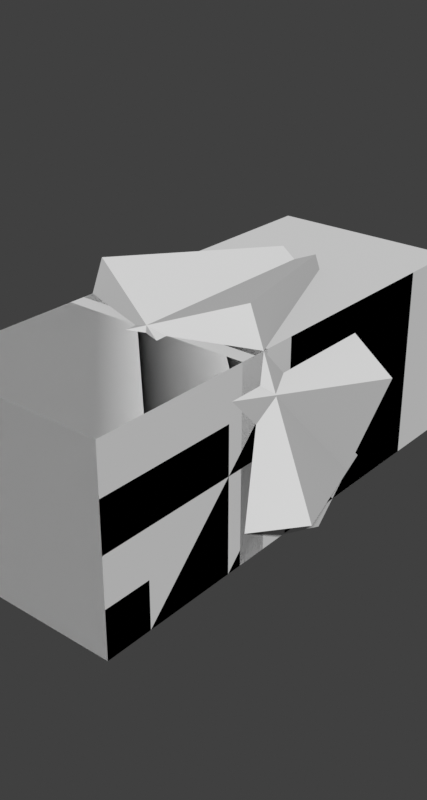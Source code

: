# Source: para_model.blend  (saved by Blender 5.2.44; exported with 4.5.12 LTS)
import bpy
from mathutils import Matrix  # noqa: F401  (used for matrix-valued properties, if any)

bpy.ops.wm.read_factory_settings(use_empty=True)
scene = bpy.context.scene
scene.name = 'Scene'

# ---- collections
col_paramodel_root = bpy.data.collections.new('ParaModel_Root'); scene.collection.children.link(col_paramodel_root)
col_paramodel_slots = bpy.data.collections.new('ParaModel_Slots'); scene.collection.children.link(col_paramodel_slots)
col_paramodel_armature = bpy.data.collections.new('ParaModel_Armature'); scene.collection.children.link(col_paramodel_armature)
col_paramodel_parts = bpy.data.collections.new('ParaModel_Parts'); scene.collection.children.link(col_paramodel_parts)

# ---- world
world_world = bpy.data.worlds.new('World'); scene.world = world_world
world_world.use_nodes = True; world_world.node_tree.nodes.clear()
_N = world_world.node_tree.nodes; _L = world_world.node_tree.links
n0 = _N.new('ShaderNodeOutputWorld'); n0.name = 'World Output'; n0.location = (440, 233)
n1 = _N.new('ShaderNodeBackground'); n1.name = 'Background'; n1.location = (137, 254)
n1.inputs[0].default_value = (0.05127, 0.05127, 0.05127, 1.0)
_L.new(n1.outputs[0], n0.inputs[0])
n0.is_active_output = True
world_world.color = (0.05088, 0.05088, 0.05088)
world_world.use_sun_shadow = False
world_world.sun_shadow_jitter_overblur = 0.0

# ---- meshes
me_part_head_head_basic_01_mesh = bpy.data.meshes.new('part_head_head_basic_01_mesh')
me_part_head_head_basic_01_mesh.from_pydata([(-0.5, -0.5, -0.5), (-0.5, -0.5, 0.5), (-0.5, 0.5, -0.5), (-0.5, 0.5, 0.5), (0.5, -0.5, -0.5), (0.5, -0.5, 0.5), (0.5, 0.5, -0.5), (0.5, 0.5, 0.5)], [], [(0, 1, 3, 2), (2, 3, 7, 6), (6, 7, 5, 4), (4, 5, 1, 0), (2, 6, 4, 0), (7, 3, 1, 5)])
me_part_head_head_basic_01_mesh.update()
me_part_torso_upper_torso_upper_basic_01_mesh = bpy.data.meshes.new('part_torso_upper_torso_upper_basic_01_mesh')
me_part_torso_upper_torso_upper_basic_01_mesh.from_pydata([(-0.5, -0.5, -0.5), (-0.5, -0.5, 0.5), (-0.5, 0.5, -0.5), (-0.5, 0.5, 0.5), (0.5, -0.5, -0.5), (0.5, -0.5, 0.5), (0.5, 0.5, -0.5), (0.5, 0.5, 0.5)], [], [(0, 1, 3, 2), (2, 3, 7, 6), (6, 7, 5, 4), (4, 5, 1, 0), (2, 6, 4, 0), (7, 3, 1, 5)])
me_part_torso_upper_torso_upper_basic_01_mesh.update()
me_part_torso_lower_torso_lower_basic_01_mesh = bpy.data.meshes.new('part_torso_lower_torso_lower_basic_01_mesh')
me_part_torso_lower_torso_lower_basic_01_mesh.from_pydata([(-0.5, -0.5, -0.5), (-0.5, -0.5, 0.5), (-0.5, 0.5, -0.5), (-0.5, 0.5, 0.5), (0.5, -0.5, -0.5), (0.5, -0.5, 0.5), (0.5, 0.5, -0.5), (0.5, 0.5, 0.5)], [], [(0, 1, 3, 2), (2, 3, 7, 6), (6, 7, 5, 4), (4, 5, 1, 0), (2, 6, 4, 0), (7, 3, 1, 5)])
me_part_torso_lower_torso_lower_basic_01_mesh.update()
me_part_arm_l_arm_basic_01_mesh = bpy.data.meshes.new('part_arm_l_arm_basic_01_mesh')
me_part_arm_l_arm_basic_01_mesh.from_pydata([(-0.5, -0.5, -0.5), (-0.5, -0.5, 0.5), (-0.5, 0.5, -0.5), (-0.5, 0.5, 0.5), (0.5, -0.5, -0.5), (0.5, -0.5, 0.5), (0.5, 0.5, -0.5), (0.5, 0.5, 0.5)], [], [(0, 1, 3, 2), (2, 3, 7, 6), (6, 7, 5, 4), (4, 5, 1, 0), (2, 6, 4, 0), (7, 3, 1, 5)])
me_part_arm_l_arm_basic_01_mesh.update()
me_part_arm_r_arm_basic_01_mesh = bpy.data.meshes.new('part_arm_r_arm_basic_01_mesh')
me_part_arm_r_arm_basic_01_mesh.from_pydata([(-0.5, -0.5, -0.5), (-0.5, -0.5, 0.5), (-0.5, 0.5, -0.5), (-0.5, 0.5, 0.5), (0.5, -0.5, -0.5), (0.5, -0.5, 0.5), (0.5, 0.5, -0.5), (0.5, 0.5, 0.5)], [], [(0, 1, 3, 2), (2, 3, 7, 6), (6, 7, 5, 4), (4, 5, 1, 0), (2, 6, 4, 0), (7, 3, 1, 5)])
me_part_arm_r_arm_basic_01_mesh.update()
me_part_leg_l_leg_basic_01_mesh = bpy.data.meshes.new('part_leg_l_leg_basic_01_mesh')
me_part_leg_l_leg_basic_01_mesh.from_pydata([(-0.5, -0.5, -0.5), (-0.5, -0.5, 0.5), (-0.5, 0.5, -0.5), (-0.5, 0.5, 0.5), (0.5, -0.5, -0.5), (0.5, -0.5, 0.5), (0.5, 0.5, -0.5), (0.5, 0.5, 0.5)], [], [(0, 1, 3, 2), (2, 3, 7, 6), (6, 7, 5, 4), (4, 5, 1, 0), (2, 6, 4, 0), (7, 3, 1, 5)])
me_part_leg_l_leg_basic_01_mesh.update()
me_part_leg_r_leg_basic_01_mesh = bpy.data.meshes.new('part_leg_r_leg_basic_01_mesh')
me_part_leg_r_leg_basic_01_mesh.from_pydata([(-0.5, -0.5, -0.5), (-0.5, -0.5, 0.5), (-0.5, 0.5, -0.5), (-0.5, 0.5, 0.5), (0.5, -0.5, -0.5), (0.5, -0.5, 0.5), (0.5, 0.5, -0.5), (0.5, 0.5, 0.5)], [], [(0, 1, 3, 2), (2, 3, 7, 6), (6, 7, 5, 4), (4, 5, 1, 0), (2, 6, 4, 0), (7, 3, 1, 5)])
me_part_leg_r_leg_basic_01_mesh.update()
arm_metarig_001 = bpy.data.armatures.new('metarig.001')  # bones are not reproduced

# ---- objects
ob_root_brave_001 = bpy.data.objects.new('root_brave-001', None)
ob_slot_head = bpy.data.objects.new('slot_head', None)
ob_slot_torso_upper = bpy.data.objects.new('slot_torso_upper', None)
ob_slot_torso_lower = bpy.data.objects.new('slot_torso_lower', None)
ob_slot_arm_l = bpy.data.objects.new('slot_arm_l', None)
ob_slot_arm_r = bpy.data.objects.new('slot_arm_r', None)
ob_slot_leg_l = bpy.data.objects.new('slot_leg_l', None)
ob_slot_leg_r = bpy.data.objects.new('slot_leg_r', None)
ob_superrobotrig = bpy.data.objects.new('SuperRobotRig', arm_metarig_001)
ob_part_head_head_basic_01 = bpy.data.objects.new('part_head_head_basic_01', me_part_head_head_basic_01_mesh)
ob_part_torso_upper_torso_upper_basic_01 = bpy.data.objects.new('part_torso_upper_torso_upper_basic_01', me_part_torso_upper_torso_upper_basic_01_mesh)
ob_part_torso_lower_torso_lower_basic_01 = bpy.data.objects.new('part_torso_lower_torso_lower_basic_01', me_part_torso_lower_torso_lower_basic_01_mesh)
ob_part_arm_l_arm_basic_01 = bpy.data.objects.new('part_arm_l_arm_basic_01', me_part_arm_l_arm_basic_01_mesh)
ob_part_arm_r_arm_basic_01 = bpy.data.objects.new('part_arm_r_arm_basic_01', me_part_arm_r_arm_basic_01_mesh)
ob_part_leg_l_leg_basic_01 = bpy.data.objects.new('part_leg_l_leg_basic_01', me_part_leg_l_leg_basic_01_mesh)
ob_part_leg_r_leg_basic_01 = bpy.data.objects.new('part_leg_r_leg_basic_01', me_part_leg_r_leg_basic_01_mesh)

# ---- transforms, parenting, visibility, modifiers, constraints
ob_root_brave_001.location = (0.0, 0.0, 0.0)
ob_root_brave_001.empty_display_size = 0.5
ob_slot_head.location = (0.0, -0.25, 0.0)
ob_slot_head.rotation_euler = (-1.571, 0.0, 0.0)
ob_slot_head.empty_display_type = 'ARROWS'
ob_slot_head.empty_display_size = 0.3
ob_slot_torso_upper.location = (0.0, -0.45, 0.0)
ob_slot_torso_upper.rotation_euler = (-1.571, 0.0, 0.0)
ob_slot_torso_upper.empty_display_type = 'ARROWS'
ob_slot_torso_upper.empty_display_size = 0.3
ob_slot_torso_lower.location = (0.0, -0.35, 0.0)
ob_slot_torso_lower.rotation_euler = (-1.571, 0.0, 0.0)
ob_slot_torso_lower.empty_display_type = 'ARROWS'
ob_slot_torso_lower.empty_display_size = 0.3
ob_slot_arm_l.location = (-1.49e-08, -0.4699, 7.451e-09)
ob_slot_arm_l.rotation_euler = (1.44, 0.335, -0.3809)
ob_slot_arm_l.scale = (1.0, 1.0, 1.0)
ob_slot_arm_l.empty_display_type = 'ARROWS'
ob_slot_arm_l.empty_display_size = 0.3
ob_slot_arm_r.location = (1.49e-08, -0.4699, 7.451e-09)
ob_slot_arm_r.rotation_euler = (1.44, -0.335, 0.3809)
ob_slot_arm_r.scale = (1.0, 1.0, 1.0)
ob_slot_arm_r.empty_display_type = 'ARROWS'
ob_slot_arm_r.empty_display_size = 0.3
ob_slot_leg_l.location = (0.0, -0.7, 0.0)
ob_slot_leg_l.rotation_euler = (1.571, 8.742e-08, 0.0)
ob_slot_leg_l.empty_display_type = 'ARROWS'
ob_slot_leg_l.empty_display_size = 0.3
ob_slot_leg_r.location = (0.0, -0.7, 0.0)
ob_slot_leg_r.rotation_euler = (1.571, 8.742e-08, 0.0)
ob_slot_leg_r.empty_display_type = 'ARROWS'
ob_slot_leg_r.empty_display_size = 0.3
ob_superrobotrig.location = (0.0, 0.0, 0.0)
ob_superrobotrig.scale = (1059.0, 1059.0, 1059.0)
ob_superrobotrig.hide_render = True
ob_superrobotrig.show_in_front = True
ob_part_head_head_basic_01.parent = ob_slot_head
ob_part_head_head_basic_01.location = (0.0, 0.0, 0.0)
ob_part_head_head_basic_01.scale = (0.3, 0.3, 0.3)
ob_part_torso_upper_torso_upper_basic_01.parent = ob_slot_torso_upper
ob_part_torso_upper_torso_upper_basic_01.location = (0.0, 0.0, 0.0)
ob_part_torso_upper_torso_upper_basic_01.scale = (0.3, 0.3, 0.3)
ob_part_torso_lower_torso_lower_basic_01.parent = ob_slot_torso_lower
ob_part_torso_lower_torso_lower_basic_01.location = (0.0, 0.0, 0.0)
ob_part_torso_lower_torso_lower_basic_01.scale = (0.3, 0.3, 0.3)
ob_part_arm_l_arm_basic_01.parent = ob_slot_arm_l
ob_part_arm_l_arm_basic_01.location = (0.0, 0.0, 0.0)
ob_part_arm_l_arm_basic_01.scale = (0.3, 0.3, 0.3)
ob_part_arm_r_arm_basic_01.parent = ob_slot_arm_r
ob_part_arm_r_arm_basic_01.location = (0.0, 0.0, 0.0)
ob_part_arm_r_arm_basic_01.scale = (0.3, 0.3, 0.3)
ob_part_leg_l_leg_basic_01.parent = ob_slot_leg_l
ob_part_leg_l_leg_basic_01.location = (0.0, 0.0, 0.0)
ob_part_leg_l_leg_basic_01.scale = (0.3, 0.3, 0.3)
ob_part_leg_r_leg_basic_01.parent = ob_slot_leg_r
ob_part_leg_r_leg_basic_01.location = (0.0, 0.0, 0.0)
ob_part_leg_r_leg_basic_01.scale = (0.3, 0.3, 0.3)

# ---- collection membership
col_paramodel_root.objects.link(ob_root_brave_001)
col_paramodel_slots.objects.link(ob_slot_head)
col_paramodel_slots.objects.link(ob_slot_torso_upper)
col_paramodel_slots.objects.link(ob_slot_torso_lower)
col_paramodel_slots.objects.link(ob_slot_arm_l)
col_paramodel_slots.objects.link(ob_slot_arm_r)
col_paramodel_slots.objects.link(ob_slot_leg_l)
col_paramodel_slots.objects.link(ob_slot_leg_r)
col_paramodel_armature.objects.link(ob_superrobotrig)
col_paramodel_parts.objects.link(ob_part_head_head_basic_01)
col_paramodel_parts.objects.link(ob_part_torso_upper_torso_upper_basic_01)
col_paramodel_parts.objects.link(ob_part_torso_lower_torso_lower_basic_01)
col_paramodel_parts.objects.link(ob_part_arm_l_arm_basic_01)
col_paramodel_parts.objects.link(ob_part_arm_r_arm_basic_01)
col_paramodel_parts.objects.link(ob_part_leg_l_leg_basic_01)
col_paramodel_parts.objects.link(ob_part_leg_r_leg_basic_01)

# ---- scene / render settings (as saved in the file)
scene.frame_start = 0; scene.frame_end = 250; scene.frame_set(1)
scene.render.engine = 'BLENDER_EEVEE_NEXT'
scene.render.image_settings.file_format = 'FFMPEG'
scene.render.image_settings.color_mode = 'RGB'
scene.render.resolution_x = 1024
scene.render.resolution_y = 1920
scene.render.pixel_aspect_x = 4.0
scene.render.pixel_aspect_y = 3.0
scene.render.ppm_factor = 232.2
scene.render.fps = 30
scene.render.bake_bias = 0.0
scene.render.bake_samples = 0
scene.render.use_simplify = True
scene.cycles.samples = 64
scene.cycles.sampling_pattern = 'TABULATED_SOBOL'
scene.cycles.adaptive_threshold = 0.2
scene.cycles.caustics_reflective = False
scene.cycles.caustics_refractive = False
scene.cycles.max_bounces = 1
scene.cycles.diffuse_bounces = 1
scene.cycles.glossy_bounces = 1
scene.cycles.transmission_bounces = 2
scene.cycles.volume_bounces = 1
scene.cycles.transparent_max_bounces = 2
scene.cycles.use_fast_gi = True
scene.eevee.taa_render_samples = 32
scene.eevee.fast_gi_thickness_far = 0.0
scene.view_settings.view_transform = 'Standard'
scene.unit_settings.scale_length = 0.001
bpy.context.view_layer.update()

# ---- added for rendering (the .blend has no active camera and no usable light): camera, sun
cam_auto = bpy.data.cameras.new('AutoCamera')
cam_auto.lens = 50.0
cam_auto.sensor_width = 36.0
cam_auto.clip_end = 1000.0
ob_auto_camera = bpy.data.objects.new('AutoCamera', cam_auto)
scene.collection.objects.link(ob_auto_camera)
ob_auto_camera.location = (0.903721, -1.55946, 0.722977)
ob_auto_camera.rotation_euler = (1.09748, -7.21219e-08, 0.694738)
scene.camera = ob_auto_camera
light_auto_sun = bpy.data.lights.new('AutoSun', 'SUN')
light_auto_sun.energy = 3.0
light_auto_sun.angle = 0.0523599
ob_auto_sun = bpy.data.objects.new('AutoSun', light_auto_sun)
scene.collection.objects.link(ob_auto_sun)
ob_auto_sun.rotation_euler = (0.872665, 0.174533, 0.523599)
bpy.context.view_layer.update()
